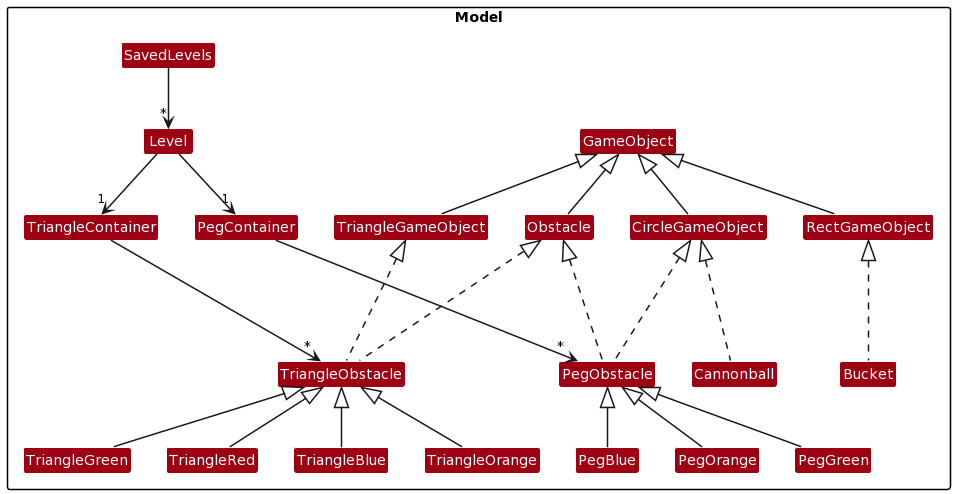

The diagram above was rendered by PlantUML. Its source (embedded in the PNG):
@startuml
!define UI_COLOR #1D8900
!define UI_COLOR_T1 #83E769
!define UI_COLOR_T2 #3FC71B
!define UI_COLOR_T3 #166800
!define UI_COLOR_T4 #0E4100

!define LOGIC_COLOR #3333C4
!define LOGIC_COLOR_T1 #C8C8FA
!define LOGIC_COLOR_T2 #6A6ADC
!define LOGIC_COLOR_T3 #1616B0
!define LOGIC_COLOR_T4 #101086

!define MODEL_COLOR #9D0012
!define MODEL_COLOR_T1 #F97181
!define MODEL_COLOR_T2 #E41F36
!define MODEL_COLOR_T3 #7B000E
!define MODEL_COLOR_T4 #51000A

!define STORAGE_COLOR #A38300
!define STORAGE_COLOR_T1 #FFE374
!define STORAGE_COLOR_T2 #EDC520
!define STORAGE_COLOR_T3 #806600
!define STORAGE_COLOR_T2 #544400

!define USER_COLOR #000000

skinparam BackgroundColor #FFFFFFF

skinparam Shadowing false

skinparam Class {
    FontColor #FFFFFF
    BorderThickness 1
    BorderColor #FFFFFF
    StereotypeFontColor #FFFFFF
    FontName Arial
}

skinparam Actor {
    BorderColor USER_COLOR
    Color USER_COLOR
    FontName Arial
}

skinparam Sequence {
    MessageAlign center
    BoxFontSize 15
    BoxPadding 0
    BoxFontColor #FFFFFF
    FontName Arial
}

skinparam Participant {
    FontColor #FFFFFFF
    Padding 20
}

skinparam MinClassWidth 50
skinparam ParticipantPadding 10
skinparam Shadowing false
skinparam DefaultTextAlignment center
skinparam packageStyle Rectangle

hide footbox
hide members
hide circle



skinparam arrowThickness 1.5

package Model {
Class SavedLevels MODEL_COLOR
Class Level MODEL_COLOR
Class PegContainer MODEL_COLOR
Class GameObject MODEL_COLOR
Class Obstacle MODEL_COLOR
Class CircleGameObject MODEL_COLOR
Class RectGameObject MODEL_COLOR
Class TriangleGameObject MODEL_COLOR
Class PegObstacle MODEL_COLOR
Class PegBlue MODEL_COLOR
Class PegOrange MODEL_COLOR
Class PegGreen MODEL_COLOR
Class TriangleContainer MODEL_COLOR
Class TriangleObstacle MODEL_COLOR
Class TriangleBlue MODEL_COLOR
Class TriangleOrange MODEL_COLOR
Class TriangleGreen MODEL_COLOR
Class TriangleRed MODEL_COLOR
Class Cannonball MODEL_COLOR
Class Bucket MODEL_COLOR
}


SavedLevels -down-> "*" Level
Level -down-> "1" PegContainer
Level -down-> "1" TriangleContainer
TriangleContainer -down--> "*" TriangleObstacle
PegContainer -down--> "*" PegObstacle
PegBlue -up-|> PegObstacle
PegOrange -up-|> PegObstacle
PegGreen -up-|> PegObstacle
TriangleBlue -up-|> TriangleObstacle
TriangleOrange -up-|> TriangleObstacle
TriangleGreen -up-|> TriangleObstacle
TriangleRed -up-|> TriangleObstacle
PegObstacle -up..|> CircleGameObject
PegObstacle -up..|> Obstacle
TriangleObstacle -up..|> Obstacle
TriangleObstacle -up..|> TriangleGameObject
CircleGameObject -up-|> GameObject
RectGameObject -up-|> GameObject
TriangleGameObject -up-|> GameObject
Obstacle -up-|> GameObject
Cannonball -up..|> CircleGameObject
Bucket -up..|> RectGameObject
@enduml